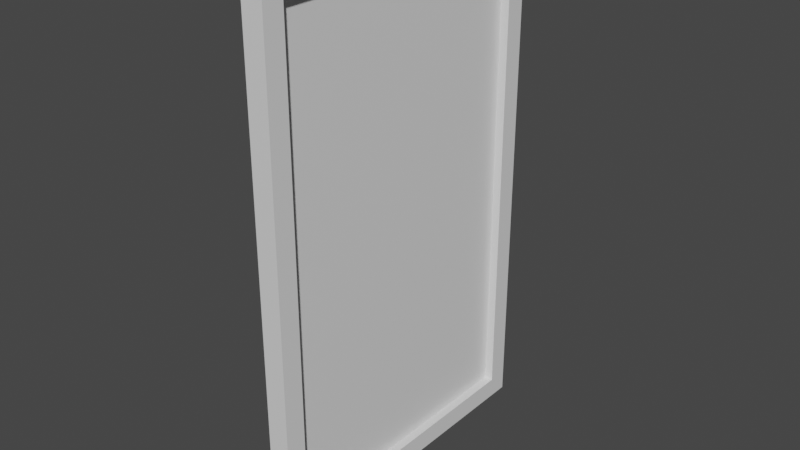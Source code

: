 # Source: screen.blend  (saved by Blender 3.2.14; exported with 4.5.12 LTS)
import bpy
from mathutils import Matrix  # noqa: F401  (used for matrix-valued properties, if any)

bpy.ops.wm.read_factory_settings(use_empty=True)
scene = bpy.context.scene
scene.name = 'Scene'

# ---- collections
col_collection = bpy.data.collections.new('Collection'); scene.collection.children.link(col_collection)

# ---- materials (node trees are filled in below, after node groups)
mat_material = bpy.data.materials.new('Material')
mat_material.alpha_threshold = 0.0
mat_material.use_transparent_shadow = False
mat_material.line_color = (0.0, 0.0, 0.0, 1.0)

# ---- material node trees
mat_material.use_nodes = True; mat_material.node_tree.nodes.clear()
_N = mat_material.node_tree.nodes; _L = mat_material.node_tree.links
n0 = _N.new('ShaderNodeOutputMaterial'); n0.name = 'Material Output'; n0.location = (300, 300)
n1 = _N.new('ShaderNodeBsdfPrincipled'); n1.name = 'Principled BSDF'; n1.location = (10, 300)
n1.distribution = 'GGX'
n1.subsurface_method = 'RANDOM_WALK_SKIN'
n1.inputs[2].default_value = 0.4
n1.inputs[3].default_value = 1.45
n1.inputs[27].default_value = (0.0, 0.0, 0.0, 1.0)
n1.inputs[28].default_value = 1.0
_L.new(n1.outputs[0], n0.inputs[0])
n0.is_active_output = True

# ---- world
world_world = bpy.data.worlds.new('World'); scene.world = world_world
world_world.use_nodes = True; world_world.node_tree.nodes.clear()
_N = world_world.node_tree.nodes; _L = world_world.node_tree.links
n0 = _N.new('ShaderNodeOutputWorld'); n0.name = 'World Output'; n0.location = (300, 300)
n1 = _N.new('ShaderNodeBackground'); n1.name = 'Background'; n1.location = (10, 300)
n1.inputs[0].default_value = (0.05088, 0.05088, 0.05088, 1.0)
_L.new(n1.outputs[0], n0.inputs[0])
n0.is_active_output = True
world_world.color = (0.05088, 0.05088, 0.05088)
world_world.use_sun_shadow = False
world_world.sun_shadow_jitter_overblur = 0.0

# ---- meshes
me_cube = bpy.data.meshes.new('Cube')
me_cube.from_pydata([(0.05661, 0.7479, 1.264), (0.05661, 0.7479, -1.264), (0.05661, -0.7479, 1.264), (0.05661, -0.7479, -1.264), (-0.05661, 0.7479, 1.264), (-0.05661, 0.7479, -1.264), (-0.05661, -0.7479, 1.264), (-0.05661, -0.7479, -1.264), (-0.05661, 0.8575, -1.373), (-0.05661, -0.8575, -1.373), (0.05661, 0.8575, 1.373), (0.05661, 0.8575, -1.373), (-0.05661, -0.8575, 1.373), (0.05661, -0.8575, 1.373), (0.05661, -0.8575, -1.373), (-0.05661, 0.8575, 1.373), (-0.009567, 0.7479, -1.264), (-0.009567, -0.7479, -1.264), (0.009567, 0.7479, 1.264), (0.009567, 0.7479, -1.264), (-0.009567, -0.7479, 1.264), (0.009567, -0.7479, 1.264), (0.009567, -0.7479, -1.264), (-0.009567, 0.7479, 1.264)], [], [(10, 15, 12, 13), (14, 13, 12, 9), (4, 5, 16, 23), (8, 11, 14, 9), (6, 4, 23, 20), (8, 15, 10, 11), (7, 5, 8, 9), (0, 1, 11, 10), (6, 7, 9, 12), (3, 2, 13, 14), (5, 4, 15, 8), (2, 0, 10, 13), (4, 6, 12, 15), (1, 3, 14, 11), (17, 20, 23, 16), (7, 6, 20, 17), (5, 7, 17, 16), (3, 1, 19, 22), (0, 2, 21, 18), (2, 3, 22, 21), (1, 0, 18, 19)])
_uv = me_cube.uv_layers.new(name='UVMap')
_uv.uv.foreach_set('vector', [0.618, 0.097, 0.6682, 0.04658, 8.173e-05, 8.173e-05, 0.03775, 0.04269, 0.05035, 0.903, 0.03775, 0.04269, 8.173e-05, 8.173e-05, 8.917e-05, 0.9534, 0.02239, 0.9785, 0.01886, 0.07344, 7.887e-05, 0.05135, 7.879e-05, 0.9999, 0.6682, 0.9999, 0.6306, 0.9573, 0.05035, 0.903, 8.917e-05, 0.9534, 0.6021, 0.9266, 0.02239, 0.9785, 7.879e-05, 0.9999, 0.6209, 0.9487, 0.6682, 0.9999, 0.6682, 0.04658, 0.618, 0.097, 0.6306, 0.9573, 0.5845, 0.96, 0.03999, 0.96, 7.901e-05, 0.9999, 0.6244, 0.9999, 0.5845, 0.03999, 0.5845, 0.96, 0.6244, 0.9999, 0.6244, 7.97e-05, 0.5845, 0.03999, 0.5845, 0.96, 0.6244, 0.9999, 0.6244, 7.957e-05, 0.03999, 0.96, 0.03999, 0.03999, 7.918e-05, 7.901e-05, 7.901e-05, 0.9999, 0.03999, 0.96, 0.03999, 0.03999, 7.944e-05, 7.901e-05, 7.901e-05, 0.9999, 0.03999, 0.03999, 0.5845, 0.03999, 0.6244, 7.97e-05, 7.918e-05, 7.901e-05, 0.03999, 0.03999, 0.5845, 0.03999, 0.6244, 7.957e-05, 7.944e-05, 7.901e-05, 0.5845, 0.96, 0.03999, 0.96, 7.901e-05, 0.9999, 0.6244, 0.9999, 0.5918, 0.9999, 0.5918, 7.692e-05, 7.692e-05, 7.692e-05, 7.706e-05, 0.9999, 0.5986, 0.02152, 0.6021, 0.9266, 0.6209, 0.9487, 0.6209, 7.879e-05, 0.01886, 0.07344, 0.5986, 0.02152, 0.6209, 7.879e-05, 7.887e-05, 0.05135, 0.6041, 0.974, 0.02199, 0.9191, 7.889e-05, 0.9368, 0.6223, 0.9999, 0.0183, 0.02604, 0.6004, 0.08086, 0.6223, 0.06315, 7.888e-05, 7.888e-05, 0.6004, 0.08086, 0.6041, 0.974, 0.6223, 0.9999, 0.6223, 0.06315, 0.02199, 0.9191, 0.0183, 0.02604, 7.888e-05, 7.888e-05, 7.889e-05, 0.9368])
me_cube.materials.append(mat_material)
me_cube.use_mirror_vertex_groups = False
me_cube.update()
me_cube_001 = bpy.data.meshes.new('Cube.001')
me_cube_001.from_pydata([(0.009567, 0.7479, 1.264), (0.009567, 0.7479, -1.264), (0.009567, -0.7479, 1.264), (0.009567, -0.7479, -1.264)], [], [(1, 0, 2, 3)])
_uv = me_cube_001.uv_layers.new(name='UVMap')
_uv.uv.foreach_set('vector', [7.692e-05, 7.692e-05, 7.701e-05, 0.9999, 0.5918, 0.9999, 0.5918, 7.697e-05])
me_cube_001.materials.append(mat_material)
me_cube_001.use_mirror_vertex_groups = False
me_cube_001.update()

# ---- objects
ob_other = bpy.data.objects.new('Other', me_cube)
ob_screen = bpy.data.objects.new('Screen', me_cube_001)

# ---- transforms, parenting, visibility, modifiers, constraints
ob_other.location = (0.0, 0.0, 0.0)
ob_other.lock_rotations_4d = False
ob_other.empty_display_type = 'ARROWS'
ob_other.lineart.crease_threshold = 0.0
ob_screen.location = (0.0, 0.0, 0.0)
ob_screen.lock_rotations_4d = False
ob_screen.empty_display_type = 'ARROWS'
ob_screen.lineart.crease_threshold = 0.0

# ---- collection membership
col_collection.objects.link(ob_other)
col_collection.objects.link(ob_screen)

# ---- scene / render settings (as saved in the file)
scene.frame_start = 1; scene.frame_end = 250; scene.frame_set(1)
scene.render.engine = 'BLENDER_EEVEE_NEXT'
scene.cycles.sampling_pattern = 'TABULATED_SOBOL'
scene.cycles.use_light_tree = False
scene.view_settings.view_transform = 'Filmic'
bpy.context.view_layer.update()

# ---- added for rendering (the .blend has no active camera and no usable light): camera, sun
cam_auto = bpy.data.cameras.new('AutoCamera')
cam_auto.lens = 50.0
cam_auto.sensor_width = 36.0
cam_auto.clip_end = 1000.0
ob_auto_camera = bpy.data.objects.new('AutoCamera', cam_auto)
scene.collection.objects.link(ob_auto_camera)
ob_auto_camera.location = (2.99773, -3.59728, 2.39818)
ob_auto_camera.rotation_euler = (1.09748, -7.21219e-08, 0.694738)
scene.camera = ob_auto_camera
light_auto_sun = bpy.data.lights.new('AutoSun', 'SUN')
light_auto_sun.energy = 3.0
light_auto_sun.angle = 0.0523599
ob_auto_sun = bpy.data.objects.new('AutoSun', light_auto_sun)
scene.collection.objects.link(ob_auto_sun)
ob_auto_sun.rotation_euler = (0.872665, 0.174533, 0.523599)
bpy.context.view_layer.update()

